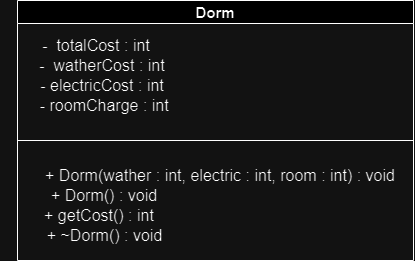

The diagram above was exported from draw.io. Its source (the exported page's mxGraphModel, read from the mxfile embedded in the PNG):
<mxGraphModel dx="832" dy="447" grid="1" gridSize="10" guides="1" tooltips="1" connect="1" arrows="1" fold="1" page="1" pageScale="1" pageWidth="827" pageHeight="1169" math="0" shadow="0">
  <root>
    <mxCell id="0" />
    <mxCell id="1" parent="0" />
    <mxCell id="r22dX1VHynOoPbz-9VDR-1" value="&lt;span style=&quot;font-size: 15px;&quot;&gt;Dorm&lt;/span&gt;" style="swimlane;whiteSpace=wrap;html=1;startSize=23;" parent="1" vertex="1">
      <mxGeometry x="274" y="150" width="396" height="260" as="geometry" />
    </mxCell>
    <mxCell id="r22dX1VHynOoPbz-9VDR-2" value="" style="endArrow=none;html=1;rounded=0;exitX=0;exitY=0.5;exitDx=0;exitDy=0;fontSize=16;" parent="r22dX1VHynOoPbz-9VDR-1" edge="1">
      <mxGeometry width="50" height="50" relative="1" as="geometry">
        <mxPoint y="140" as="sourcePoint" />
        <mxPoint x="396" y="140" as="targetPoint" />
      </mxGeometry>
    </mxCell>
    <mxCell id="mKmpRt7fKSGYLmtZTWCM-5" value="" style="group" vertex="1" connectable="0" parent="r22dX1VHynOoPbz-9VDR-1">
      <mxGeometry x="6" y="30" width="152" height="90" as="geometry" />
    </mxCell>
    <mxCell id="mKmpRt7fKSGYLmtZTWCM-1" value="-&amp;nbsp; totalCost : int" style="text;html=1;align=center;verticalAlign=middle;whiteSpace=wrap;rounded=0;fontSize=16;" vertex="1" parent="mKmpRt7fKSGYLmtZTWCM-5">
      <mxGeometry width="146" height="30" as="geometry" />
    </mxCell>
    <mxCell id="mKmpRt7fKSGYLmtZTWCM-4" value="&amp;nbsp;- roomCharge : int" style="text;html=1;align=center;verticalAlign=middle;whiteSpace=wrap;rounded=0;fontSize=16;" vertex="1" parent="mKmpRt7fKSGYLmtZTWCM-5">
      <mxGeometry x="6" y="60" width="146" height="30" as="geometry" />
    </mxCell>
    <mxCell id="mKmpRt7fKSGYLmtZTWCM-3" value="- electricCost : int" style="text;html=1;align=center;verticalAlign=middle;whiteSpace=wrap;rounded=0;fontSize=16;" vertex="1" parent="mKmpRt7fKSGYLmtZTWCM-5">
      <mxGeometry x="6" y="40" width="146" height="30" as="geometry" />
    </mxCell>
    <mxCell id="mKmpRt7fKSGYLmtZTWCM-2" value="-&amp;nbsp; watherCost : int" style="text;html=1;align=center;verticalAlign=middle;whiteSpace=wrap;rounded=0;fontSize=16;" vertex="1" parent="mKmpRt7fKSGYLmtZTWCM-5">
      <mxGeometry x="6" y="20" width="146" height="30" as="geometry" />
    </mxCell>
    <mxCell id="mKmpRt7fKSGYLmtZTWCM-6" value="+ Dorm() : void" style="text;html=1;align=center;verticalAlign=middle;whiteSpace=wrap;rounded=0;fontSize=16;" vertex="1" parent="r22dX1VHynOoPbz-9VDR-1">
      <mxGeometry x="10" y="180" width="154" height="30" as="geometry" />
    </mxCell>
    <mxCell id="mKmpRt7fKSGYLmtZTWCM-8" value="+ Dorm(wather : int, electric : int, room : int) : void" style="text;html=1;align=center;verticalAlign=middle;whiteSpace=wrap;rounded=0;fontSize=16;" vertex="1" parent="r22dX1VHynOoPbz-9VDR-1">
      <mxGeometry x="10" y="160" width="386" height="30" as="geometry" />
    </mxCell>
    <mxCell id="mKmpRt7fKSGYLmtZTWCM-9" value="+ getCost() : int" style="text;html=1;align=center;verticalAlign=middle;whiteSpace=wrap;rounded=0;fontSize=16;" vertex="1" parent="r22dX1VHynOoPbz-9VDR-1">
      <mxGeometry x="-13" y="200" width="190" height="30" as="geometry" />
    </mxCell>
    <mxCell id="mKmpRt7fKSGYLmtZTWCM-11" value="+ ~Dorm() : void" style="text;html=1;align=center;verticalAlign=middle;whiteSpace=wrap;rounded=0;fontSize=16;" vertex="1" parent="r22dX1VHynOoPbz-9VDR-1">
      <mxGeometry x="-17.5" y="220" width="209" height="30" as="geometry" />
    </mxCell>
  </root>
</mxGraphModel>